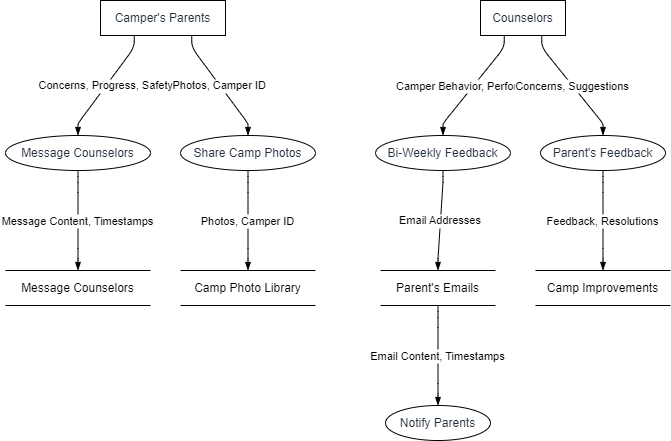

The diagram above was exported from draw.io. Its source (the exported page's mxGraphModel, read from the mxfile embedded in the PNG):
<mxGraphModel dx="1621" dy="511" grid="1" gridSize="10" guides="1" tooltips="1" connect="1" arrows="1" fold="1" page="1" pageScale="1" pageWidth="827" pageHeight="1169" math="0" shadow="0">
  <root>
    <mxCell id="0" />
    <mxCell id="1" parent="0" />
    <UserObject label="Camper's Parents" type="externalEntity" placeholders="1" id="R0sU-8ZUQ_T-zIc6ufO7-37">
      <mxCell style="shape=rectangle;whiteSpace=wrap;html=1;fillColor=#ffffff;strokeColor=#000000;align=center;verticalAlign=middle;fontColor=#232F3E;" vertex="1" parent="1">
        <mxGeometry x="95" width="125" height="35" as="geometry" />
      </mxCell>
    </UserObject>
    <UserObject label="Message Counselors" type="process" source="1" flow="Concerns, Progress, Safety" placeholders="1" id="R0sU-8ZUQ_T-zIc6ufO7-38">
      <mxCell style="shape=ellipse;perimeter=ellipsePerimeter;whiteSpace=wrap;html=1;fillColor=#ffffff;strokeColor=#000000;align=center;verticalAlign=middle;fontColor=#232F3E;" vertex="1" parent="1">
        <mxGeometry y="135" width="145" height="35" as="geometry" />
      </mxCell>
    </UserObject>
    <UserObject label="Counselors" type="externalEntity" placeholders="1" id="R0sU-8ZUQ_T-zIc6ufO7-39">
      <mxCell style="shape=rectangle;whiteSpace=wrap;html=1;fillColor=#ffffff;strokeColor=#000000;align=center;verticalAlign=middle;fontColor=#232F3E;" vertex="1" parent="1">
        <mxGeometry x="475" width="85" height="35" as="geometry" />
      </mxCell>
    </UserObject>
    <UserObject label="Message Counselors" type="dataStore" source="2" flow="Message Content, Timestamps" placeholders="1" id="R0sU-8ZUQ_T-zIc6ufO7-40">
      <mxCell style="html=1;dashed=0;whiteSpace=wrap;shape=partialRectangle;right=0;left=0;" vertex="1" parent="1">
        <mxGeometry y="270" width="145" height="35" as="geometry" />
      </mxCell>
    </UserObject>
    <UserObject label="Share Camp Photos" type="process" source="1" flow="Photos, Camper ID" placeholders="1" id="R0sU-8ZUQ_T-zIc6ufO7-41">
      <mxCell style="shape=ellipse;perimeter=ellipsePerimeter;whiteSpace=wrap;html=1;fillColor=#ffffff;strokeColor=#000000;align=center;verticalAlign=middle;fontColor=#232F3E;" vertex="1" parent="1">
        <mxGeometry x="175" y="135" width="135" height="35" as="geometry" />
      </mxCell>
    </UserObject>
    <UserObject label="Camp Photo Library" type="dataStore" source="5" flow="Photos, Camper ID" placeholders="1" id="R0sU-8ZUQ_T-zIc6ufO7-42">
      <mxCell style="html=1;dashed=0;whiteSpace=wrap;shape=partialRectangle;right=0;left=0;" vertex="1" parent="1">
        <mxGeometry x="175" y="270" width="135" height="35" as="geometry" />
      </mxCell>
    </UserObject>
    <UserObject label="Bi-Weekly Feedback" type="process" source="3" flow="Camper Behavior, Performance" placeholders="1" id="R0sU-8ZUQ_T-zIc6ufO7-43">
      <mxCell style="shape=ellipse;perimeter=ellipsePerimeter;whiteSpace=wrap;html=1;fillColor=#ffffff;strokeColor=#000000;align=center;verticalAlign=middle;fontColor=#232F3E;" vertex="1" parent="1">
        <mxGeometry x="370" y="135" width="135" height="35" as="geometry" />
      </mxCell>
    </UserObject>
    <UserObject label="Parent's Emails" type="dataStore" source="7" flow="Email Addresses" placeholders="1" id="R0sU-8ZUQ_T-zIc6ufO7-44">
      <mxCell style="html=1;dashed=0;whiteSpace=wrap;shape=partialRectangle;right=0;left=0;" vertex="1" parent="1">
        <mxGeometry x="375" y="270" width="115" height="35" as="geometry" />
      </mxCell>
    </UserObject>
    <UserObject label="Notify Parents" type="process" source="8" flow="Email Content, Timestamps" placeholders="1" id="R0sU-8ZUQ_T-zIc6ufO7-45">
      <mxCell style="shape=ellipse;perimeter=ellipsePerimeter;whiteSpace=wrap;html=1;fillColor=#ffffff;strokeColor=#000000;align=center;verticalAlign=middle;fontColor=#232F3E;" vertex="1" parent="1">
        <mxGeometry x="380" y="405" width="105" height="35" as="geometry" />
      </mxCell>
    </UserObject>
    <UserObject label="Parent's Feedback" type="process" source="3" flow="Concerns, Suggestions" placeholders="1" id="R0sU-8ZUQ_T-zIc6ufO7-46">
      <mxCell style="shape=ellipse;perimeter=ellipsePerimeter;whiteSpace=wrap;html=1;fillColor=#ffffff;strokeColor=#000000;align=center;verticalAlign=middle;fontColor=#232F3E;" vertex="1" parent="1">
        <mxGeometry x="535" y="135" width="125" height="35" as="geometry" />
      </mxCell>
    </UserObject>
    <UserObject label="Camp Improvements" type="dataStore" source="10" flow="Feedback, Resolutions" placeholders="1" id="R0sU-8ZUQ_T-zIc6ufO7-47">
      <mxCell style="html=1;dashed=0;whiteSpace=wrap;shape=partialRectangle;right=0;left=0;" vertex="1" parent="1">
        <mxGeometry x="530" y="270" width="135" height="35" as="geometry" />
      </mxCell>
    </UserObject>
    <mxCell id="R0sU-8ZUQ_T-zIc6ufO7-48" value="Concerns, Progress, Safety" style="endArrow=blockThin;endFill=1;fontSize=11;orthogonal=1;noEdgeStyle=1;" edge="1" parent="1" source="R0sU-8ZUQ_T-zIc6ufO7-37" target="R0sU-8ZUQ_T-zIc6ufO7-38">
      <mxGeometry relative="1" as="geometry">
        <Array as="points">
          <mxPoint x="128.75" y="47" />
          <mxPoint x="72.5" y="123" />
        </Array>
      </mxGeometry>
    </mxCell>
    <mxCell id="R0sU-8ZUQ_T-zIc6ufO7-49" value="Message Content, Timestamps" style="endArrow=blockThin;endFill=1;fontSize=11;orthogonal=1;noEdgeStyle=1;" edge="1" parent="1" source="R0sU-8ZUQ_T-zIc6ufO7-38" target="R0sU-8ZUQ_T-zIc6ufO7-40">
      <mxGeometry relative="1" as="geometry">
        <Array as="points">
          <mxPoint x="72.5" y="182" />
          <mxPoint x="72.5" y="258" />
        </Array>
      </mxGeometry>
    </mxCell>
    <mxCell id="R0sU-8ZUQ_T-zIc6ufO7-50" value="Photos, Camper ID" style="endArrow=blockThin;endFill=1;fontSize=11;orthogonal=1;noEdgeStyle=1;" edge="1" parent="1" source="R0sU-8ZUQ_T-zIc6ufO7-37" target="R0sU-8ZUQ_T-zIc6ufO7-41">
      <mxGeometry relative="1" as="geometry">
        <Array as="points">
          <mxPoint x="186.25" y="47" />
          <mxPoint x="242.5" y="123" />
        </Array>
      </mxGeometry>
    </mxCell>
    <mxCell id="R0sU-8ZUQ_T-zIc6ufO7-51" value="Photos, Camper ID" style="endArrow=blockThin;endFill=1;fontSize=11;orthogonal=1;noEdgeStyle=1;" edge="1" parent="1" source="R0sU-8ZUQ_T-zIc6ufO7-41" target="R0sU-8ZUQ_T-zIc6ufO7-42">
      <mxGeometry relative="1" as="geometry">
        <Array as="points">
          <mxPoint x="242.5" y="182" />
          <mxPoint x="242.5" y="258" />
        </Array>
      </mxGeometry>
    </mxCell>
    <mxCell id="R0sU-8ZUQ_T-zIc6ufO7-52" value="Camper Behavior, Performance" style="endArrow=blockThin;endFill=1;fontSize=11;orthogonal=1;noEdgeStyle=1;" edge="1" parent="1" source="R0sU-8ZUQ_T-zIc6ufO7-39" target="R0sU-8ZUQ_T-zIc6ufO7-43">
      <mxGeometry relative="1" as="geometry">
        <Array as="points">
          <mxPoint x="498.75" y="47" />
          <mxPoint x="437.5" y="123" />
        </Array>
      </mxGeometry>
    </mxCell>
    <mxCell id="R0sU-8ZUQ_T-zIc6ufO7-53" value="Email Addresses" style="endArrow=blockThin;endFill=1;fontSize=11;orthogonal=1;noEdgeStyle=1;" edge="1" parent="1" source="R0sU-8ZUQ_T-zIc6ufO7-43" target="R0sU-8ZUQ_T-zIc6ufO7-44">
      <mxGeometry relative="1" as="geometry">
        <Array as="points">
          <mxPoint x="437.5" y="182" />
          <mxPoint x="432.5" y="258" />
        </Array>
      </mxGeometry>
    </mxCell>
    <mxCell id="R0sU-8ZUQ_T-zIc6ufO7-54" value="Email Content, Timestamps" style="endArrow=blockThin;endFill=1;fontSize=11;orthogonal=1;noEdgeStyle=1;" edge="1" parent="1" source="R0sU-8ZUQ_T-zIc6ufO7-44" target="R0sU-8ZUQ_T-zIc6ufO7-45">
      <mxGeometry relative="1" as="geometry">
        <Array as="points">
          <mxPoint x="432.5" y="317" />
          <mxPoint x="432.5" y="393" />
        </Array>
      </mxGeometry>
    </mxCell>
    <mxCell id="R0sU-8ZUQ_T-zIc6ufO7-55" value="Concerns, Suggestions" style="endArrow=blockThin;endFill=1;fontSize=11;orthogonal=1;noEdgeStyle=1;" edge="1" parent="1" source="R0sU-8ZUQ_T-zIc6ufO7-39" target="R0sU-8ZUQ_T-zIc6ufO7-46">
      <mxGeometry relative="1" as="geometry">
        <Array as="points">
          <mxPoint x="536.25" y="47" />
          <mxPoint x="597.5" y="123" />
        </Array>
      </mxGeometry>
    </mxCell>
    <mxCell id="R0sU-8ZUQ_T-zIc6ufO7-56" value="Feedback, Resolutions" style="endArrow=blockThin;endFill=1;fontSize=11;orthogonal=1;noEdgeStyle=1;" edge="1" parent="1" source="R0sU-8ZUQ_T-zIc6ufO7-46" target="R0sU-8ZUQ_T-zIc6ufO7-47">
      <mxGeometry relative="1" as="geometry">
        <Array as="points">
          <mxPoint x="597.5" y="182" />
          <mxPoint x="597.5" y="258" />
        </Array>
      </mxGeometry>
    </mxCell>
  </root>
</mxGraphModel>